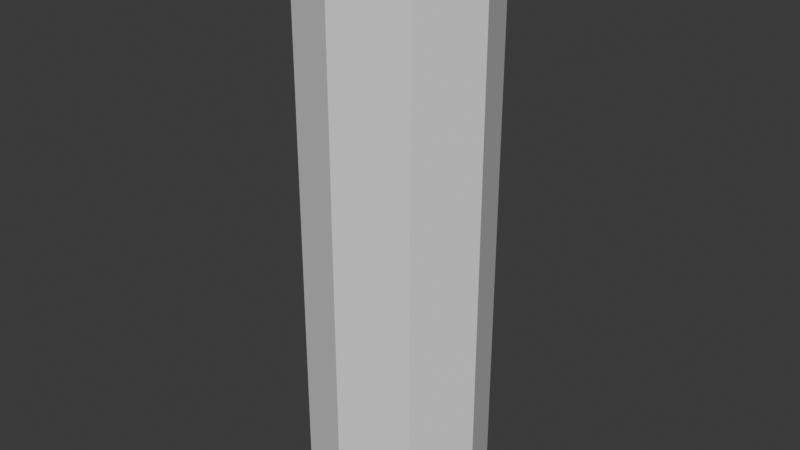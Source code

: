 # Source: blend.blend  (saved by Blender 4.4.32; exported with 4.5.12 LTS)
import bpy
from mathutils import Matrix  # noqa: F401  (used for matrix-valued properties, if any)

bpy.ops.wm.read_factory_settings(use_empty=True)
scene = bpy.context.scene
scene.name = 'Scene'

# ---- collections
col_collection = bpy.data.collections.new('Collection'); scene.collection.children.link(col_collection)

# ---- world
world_world = bpy.data.worlds.new('World'); scene.world = world_world
world_world.use_nodes = True; world_world.node_tree.nodes.clear()
_N = world_world.node_tree.nodes; _L = world_world.node_tree.links
n0 = _N.new('ShaderNodeOutputWorld'); n0.name = 'World Output'; n0.location = (300, 300)
n1 = _N.new('ShaderNodeBackground'); n1.name = 'Background'; n1.location = (10, 300)
n1.inputs[0].default_value = (0.05088, 0.05088, 0.05088, 1.0)
_L.new(n1.outputs[0], n0.inputs[0])
n0.is_active_output = True
world_world.color = (0.05088, 0.05088, 0.05088)
world_world.sun_shadow_jitter_overblur = 0.0

# ---- meshes
me_cylinder_001 = bpy.data.meshes.new('Cylinder.001')
me_cylinder_001.from_pydata([(0.0, 0.8512, -3.0), (0.0, 0.8512, 3.0), (0.6019, 0.6019, -3.0), (0.6019, 0.6019, 3.0), (0.8512, 0.0, -3.0), (0.8512, 0.0, 3.0), (0.6019, -0.6019, -3.0), (0.6019, -0.6019, 3.0), (0.0, -0.8512, -3.0), (0.0, -0.8512, 3.0), (-0.6019, -0.6019, -3.0), (-0.6019, -0.6019, 3.0), (-0.8512, 0.0, -3.0), (-0.8512, 0.0, 3.0), (-0.6019, 0.6019, -3.0), (-0.6019, 0.6019, 3.0), (0.0, 1.0, -3.0), (0.7071, 0.7071, -3.0), (0.7071, 0.7071, 3.0), (0.0, 1.0, 3.0), (1.0, 0.0, -3.0), (1.0, 0.0, 3.0), (0.7071, -0.7071, -3.0), (0.7071, -0.7071, 3.0), (0.0, -1.0, -3.0), (0.0, -1.0, 3.0), (-0.7071, -0.7071, -3.0), (-0.7071, -0.7071, 3.0), (-1.0, 0.0, -3.0), (-1.0, 0.0, 3.0), (-0.7071, 0.7071, -3.0), (-0.7071, 0.7071, 3.0)], [], [(16, 19, 18, 17), (17, 18, 21, 20), (20, 21, 23, 22), (22, 23, 25, 24), (24, 25, 27, 26), (26, 27, 29, 28), (9, 15, 13, 11), (28, 29, 31, 30), (30, 31, 19, 16), (14, 8, 10, 12), (2, 0, 16, 17), (1, 3, 18, 19), (4, 2, 17, 20), (3, 5, 21, 18), (6, 4, 20, 22), (5, 7, 23, 21), (8, 6, 22, 24), (7, 9, 25, 23), (10, 8, 24, 26), (9, 11, 27, 25), (12, 10, 26, 28), (11, 13, 29, 27), (14, 12, 28, 30), (13, 15, 31, 29), (0, 14, 30, 16), (15, 1, 19, 31), (1, 15, 9, 7), (3, 1, 7, 5), (0, 2, 4, 6), (14, 0, 6, 8)])
_uv = me_cylinder_001.uv_layers.new(name='UVMap')
_uv.uv.foreach_set('vector', [0.7816, 0.6092, 0.7816, 0.8908, 0.7112, 0.8908, 0.7112, 0.6092, 0.7112, 0.6092, 0.7112, 0.8908, 0.6408, 0.8908, 0.6408, 0.6092, 0.6408, 0.6092, 0.6408, 0.8908, 0.5704, 0.8908, 0.5704, 0.6092, 0.5704, 0.6092, 0.5704, 0.8908, 0.5, 0.8908, 0.5, 0.6092, 0.5, 0.6092, 0.5, 0.8908, 0.4296, 0.8908, 0.4296, 0.6092, 0.4296, 0.6092, 0.4296, 0.8908, 0.3592, 0.8908, 0.3592, 0.6092, 0.25, 0.5542, 0.1055, 0.9029, 0.04571, 0.7585, 0.1055, 0.614, 0.3592, 0.6092, 0.3592, 0.8908, 0.2888, 0.8908, 0.2888, 0.6092, 0.2888, 0.6092, 0.2888, 0.8908, 0.2184, 0.8908, 0.2184, 0.6092, 0.6055, 0.9029, 0.75, 0.5542, 0.6055, 0.614, 0.5457, 0.7585, 0.8945, 0.3945, 0.75, 0.4543, 0.75, 0.49, 0.9197, 0.4197, 0.25, 0.4543, 0.3945, 0.3945, 0.4197, 0.4197, 0.25, 0.49, 0.9543, 0.25, 0.8945, 0.3945, 0.9197, 0.4197, 0.99, 0.25, 0.3945, 0.3945, 0.4543, 0.25, 0.49, 0.25, 0.4197, 0.4197, 0.8945, 0.1055, 0.9543, 0.25, 0.99, 0.25, 0.9197, 0.08029, 0.4543, 0.25, 0.3945, 0.1055, 0.4197, 0.08029, 0.49, 0.25, 0.75, 0.04571, 0.8945, 0.1055, 0.9197, 0.08029, 0.75, 0.01, 0.3945, 0.1055, 0.25, 0.04571, 0.25, 0.01, 0.4197, 0.08029, 0.6055, 0.1055, 0.75, 0.04571, 0.75, 0.01, 0.5803, 0.08029, 0.25, 0.04571, 0.1055, 0.1055, 0.08029, 0.08029, 0.25, 0.01, 0.5457, 0.25, 0.6055, 0.1055, 0.5803, 0.08029, 0.51, 0.25, 0.1055, 0.1055, 0.04571, 0.25, 0.01, 0.25, 0.08029, 0.08029, 0.6055, 0.3945, 0.5457, 0.25, 0.51, 0.25, 0.5803, 0.4197, 0.04571, 0.25, 0.1055, 0.3945, 0.08029, 0.4197, 0.01, 0.25, 0.75, 0.4543, 0.6055, 0.3945, 0.5803, 0.4197, 0.75, 0.49, 0.1055, 0.3945, 0.25, 0.4543, 0.25, 0.49, 0.08029, 0.4197, 0.25, 0.9627, 0.1055, 0.9029, 0.25, 0.5542, 0.3945, 0.614, 0.3945, 0.9029, 0.25, 0.9627, 0.3945, 0.614, 0.4543, 0.7585, 0.75, 0.9627, 0.8945, 0.9029, 0.9543, 0.7585, 0.8945, 0.614, 0.6055, 0.9029, 0.75, 0.9627, 0.8945, 0.614, 0.75, 0.5542])
me_cylinder_001.update()

# ---- objects
ob_cylinder = bpy.data.objects.new('Cylinder', me_cylinder_001)

# ---- transforms, parenting, visibility, modifiers, constraints
ob_cylinder.location = (0.0, 0.0, 3.272)
ob_cylinder.scale = (1.0, 1.0, 1.059)

# ---- collection membership
col_collection.objects.link(ob_cylinder)

# ---- scene / render settings (as saved in the file)
scene.frame_start = 1; scene.frame_end = 250; scene.frame_set(201)
scene.render.engine = 'BLENDER_EEVEE_NEXT'
bpy.context.view_layer.update()

# ---- added for rendering (the .blend has no active camera and no usable light): camera, sun
cam_auto = bpy.data.cameras.new('AutoCamera')
cam_auto.lens = 50.0
cam_auto.sensor_width = 36.0
cam_auto.clip_end = 1000.0
ob_auto_camera = bpy.data.objects.new('AutoCamera', cam_auto)
scene.collection.objects.link(ob_auto_camera)
ob_auto_camera.location = (6.43495, -7.72195, 8.41979)
ob_auto_camera.rotation_euler = (1.09748, -7.21219e-08, 0.694738)
scene.camera = ob_auto_camera
light_auto_sun = bpy.data.lights.new('AutoSun', 'SUN')
light_auto_sun.energy = 3.0
light_auto_sun.angle = 0.0523599
ob_auto_sun = bpy.data.objects.new('AutoSun', light_auto_sun)
scene.collection.objects.link(ob_auto_sun)
ob_auto_sun.rotation_euler = (0.872665, 0.174533, 0.523599)
bpy.context.view_layer.update()

